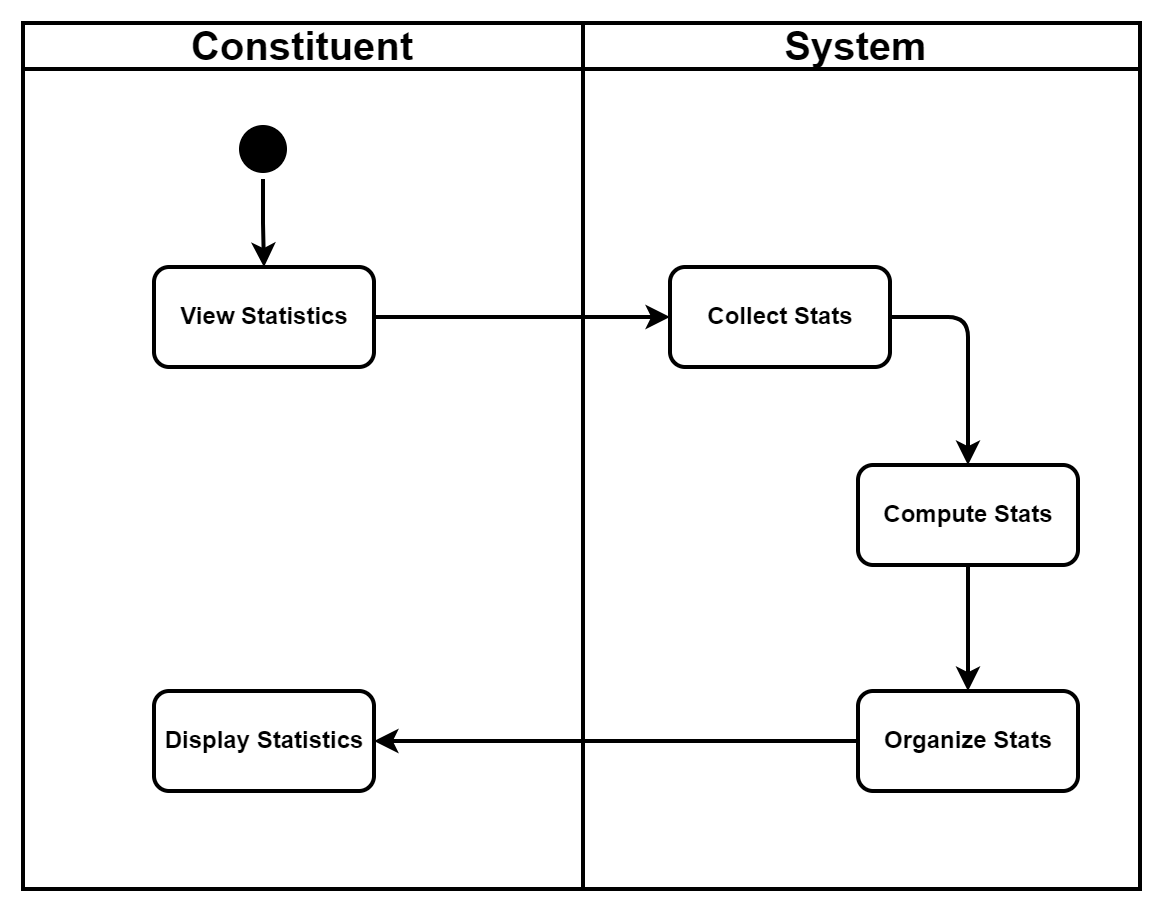

The diagram above was exported from draw.io. Its source (the exported page's mxGraphModel, read from the mxfile embedded in the PNG):
<mxGraphModel dx="2200" dy="2230" grid="0" gridSize="10" guides="1" tooltips="1" connect="1" arrows="1" fold="1" page="0" pageScale="1" pageWidth="1169" pageHeight="826" background="none" math="0" shadow="0">
  <root>
    <mxCell id="0" />
    <mxCell id="1" parent="0" />
    <mxCell id="2" value="Constituent" style="swimlane;whiteSpace=wrap;fontSize=20;fontStyle=1;strokeWidth=2;" vertex="1" parent="1">
      <mxGeometry x="2178" y="1243" width="280" height="433" as="geometry" />
    </mxCell>
    <mxCell id="3" value="View Statistics" style="fontSize=12;fontStyle=1;strokeWidth=2;whiteSpace=wrap;rounded=1;" vertex="1" parent="2">
      <mxGeometry x="65.5" y="122" width="110" height="50" as="geometry" />
    </mxCell>
    <mxCell id="4" value="Display Statistics" style="fontSize=12;fontStyle=1;strokeWidth=2;whiteSpace=wrap;rounded=1;" vertex="1" parent="2">
      <mxGeometry x="65.5" y="334" width="110" height="50" as="geometry" />
    </mxCell>
    <mxCell id="5" value="System " style="swimlane;whiteSpace=wrap;fontSize=20;fontStyle=1;strokeWidth=2;" vertex="1" parent="1">
      <mxGeometry x="2458" y="1243" width="278.5" height="433" as="geometry" />
    </mxCell>
    <mxCell id="6" style="edgeStyle=orthogonalEdgeStyle;rounded=1;orthogonalLoop=1;jettySize=auto;html=1;entryX=0.5;entryY=0;entryDx=0;entryDy=0;exitX=1;exitY=0.5;exitDx=0;exitDy=0;strokeWidth=2;curved=0;" edge="1" parent="5" source="7" target="9">
      <mxGeometry relative="1" as="geometry" />
    </mxCell>
    <mxCell id="7" value="Collect Stats" style="fontSize=12;fontStyle=1;strokeWidth=2;whiteSpace=wrap;rounded=1;" vertex="1" parent="5">
      <mxGeometry x="43.5" y="122" width="110" height="50" as="geometry" />
    </mxCell>
    <mxCell id="8" style="edgeStyle=orthogonalEdgeStyle;rounded=1;orthogonalLoop=1;jettySize=auto;html=1;strokeWidth=2;curved=0;" edge="1" parent="5" source="9" target="10">
      <mxGeometry relative="1" as="geometry" />
    </mxCell>
    <mxCell id="9" value="Compute Stats" style="fontSize=12;fontStyle=1;strokeWidth=2;whiteSpace=wrap;rounded=1;" vertex="1" parent="5">
      <mxGeometry x="137.5" y="221" width="110" height="50" as="geometry" />
    </mxCell>
    <mxCell id="10" value="Organize Stats" style="fontSize=12;fontStyle=1;strokeWidth=2;whiteSpace=wrap;rounded=1;" vertex="1" parent="5">
      <mxGeometry x="137.5" y="334" width="110" height="50" as="geometry" />
    </mxCell>
    <mxCell id="11" style="edgeStyle=orthogonalEdgeStyle;rounded=1;orthogonalLoop=1;jettySize=auto;html=1;entryX=0;entryY=0.5;entryDx=0;entryDy=0;strokeWidth=2;curved=0;" edge="1" source="3" target="7" parent="1">
      <mxGeometry relative="1" as="geometry" />
    </mxCell>
    <mxCell id="12" style="edgeStyle=orthogonalEdgeStyle;rounded=1;orthogonalLoop=1;jettySize=auto;html=1;strokeWidth=2;curved=0;" edge="1" source="10" target="4" parent="1">
      <mxGeometry relative="1" as="geometry" />
    </mxCell>
    <mxCell id="13" style="edgeStyle=orthogonalEdgeStyle;rounded=0;orthogonalLoop=1;jettySize=auto;html=1;strokeWidth=2;" edge="1" source="14" target="3" parent="1">
      <mxGeometry relative="1" as="geometry" />
    </mxCell>
    <mxCell id="14" value="" style="ellipse;shape=startState;fontSize=20;fontStyle=1;strokeWidth=2;fillColor=#000000;" vertex="1" parent="1">
      <mxGeometry x="2283" y="1291" width="30" height="30" as="geometry" />
    </mxCell>
  </root>
</mxGraphModel>